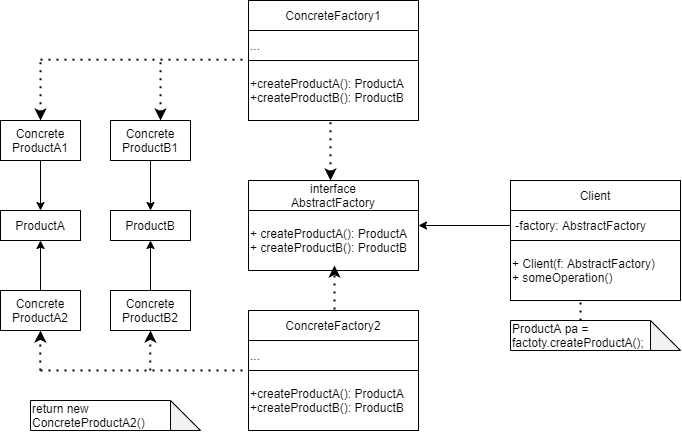

The diagram above was exported from draw.io. Its source (the exported page's mxGraphModel, read from the mxfile embedded in the PNG):
<mxGraphModel dx="825" dy="473" grid="1" gridSize="10" guides="1" tooltips="1" connect="1" arrows="1" fold="1" page="1" pageScale="1" pageWidth="827" pageHeight="1169" math="0" shadow="0">
  <root>
    <mxCell id="0" />
    <mxCell id="1" parent="0" />
    <mxCell id="7" value="interface&lt;br&gt;AbstractFactory" style="rounded=0;whiteSpace=wrap;html=1;" parent="1" vertex="1">
      <mxGeometry x="328" y="470" width="170" height="30" as="geometry" />
    </mxCell>
    <mxCell id="27" style="edgeStyle=orthogonalEdgeStyle;rounded=0;orthogonalLoop=1;jettySize=auto;html=1;exitX=1;exitY=0.25;exitDx=0;exitDy=0;entryX=0;entryY=0.5;entryDx=0;entryDy=0;startArrow=classic;startFill=1;endArrow=none;endFill=0;" edge="1" parent="1" source="9" target="19">
      <mxGeometry relative="1" as="geometry" />
    </mxCell>
    <mxCell id="9" value="+ createProductA(): ProductA&lt;br&gt;+ createProductB(): ProductB&amp;nbsp;" style="rounded=0;whiteSpace=wrap;html=1;align=left;" parent="1" vertex="1">
      <mxGeometry x="328" y="500" width="170" height="60" as="geometry" />
    </mxCell>
    <mxCell id="10" value="" style="endArrow=classic;dashed=1;html=1;dashPattern=1 3;strokeWidth=2;endFill=1;" parent="1" edge="1">
      <mxGeometry width="50" height="50" relative="1" as="geometry">
        <mxPoint x="414" y="615" as="sourcePoint" />
        <mxPoint x="414" y="555" as="targetPoint" />
      </mxGeometry>
    </mxCell>
    <mxCell id="11" value="ConcreteFactory2" style="rounded=0;whiteSpace=wrap;html=1;align=center;" parent="1" vertex="1">
      <mxGeometry x="328" y="600" width="170" height="30" as="geometry" />
    </mxCell>
    <mxCell id="12" value="..." style="rounded=0;whiteSpace=wrap;html=1;align=left;" parent="1" vertex="1">
      <mxGeometry x="328" y="630" width="170" height="30" as="geometry" />
    </mxCell>
    <mxCell id="13" value="+createProductA(): ProductA&lt;br&gt;+createProductB(): ProductB" style="rounded=0;whiteSpace=wrap;html=1;align=left;" parent="1" vertex="1">
      <mxGeometry x="328" y="350" width="170" height="60" as="geometry" />
    </mxCell>
    <mxCell id="14" value="ConcreteFactory1" style="rounded=0;whiteSpace=wrap;html=1;align=center;" vertex="1" parent="1">
      <mxGeometry x="328" y="290" width="170" height="30" as="geometry" />
    </mxCell>
    <mxCell id="15" value="..." style="rounded=0;whiteSpace=wrap;html=1;align=left;" vertex="1" parent="1">
      <mxGeometry x="328" y="320" width="170" height="30" as="geometry" />
    </mxCell>
    <mxCell id="16" value="+createProductA(): ProductA&lt;br&gt;+createProductB(): ProductB" style="rounded=0;whiteSpace=wrap;html=1;align=left;" vertex="1" parent="1">
      <mxGeometry x="328" y="660" width="170" height="60" as="geometry" />
    </mxCell>
    <mxCell id="17" value="" style="endArrow=none;dashed=1;html=1;dashPattern=1 3;strokeWidth=2;endFill=0;startArrow=classic;startFill=1;" edge="1" parent="1">
      <mxGeometry width="50" height="50" relative="1" as="geometry">
        <mxPoint x="410" y="470" as="sourcePoint" />
        <mxPoint x="410" y="410" as="targetPoint" />
      </mxGeometry>
    </mxCell>
    <mxCell id="18" value="Client" style="rounded=0;whiteSpace=wrap;html=1;" vertex="1" parent="1">
      <mxGeometry x="590" y="470" width="170" height="30" as="geometry" />
    </mxCell>
    <mxCell id="19" value="&amp;nbsp;-factory: AbstractFactory" style="rounded=0;whiteSpace=wrap;html=1;align=left;" vertex="1" parent="1">
      <mxGeometry x="590" y="500" width="170" height="30" as="geometry" />
    </mxCell>
    <mxCell id="23" value="+ Client(f: AbstractFactory)&lt;br&gt;+ someOperation()" style="rounded=0;whiteSpace=wrap;html=1;align=left;" vertex="1" parent="1">
      <mxGeometry x="590" y="530" width="170" height="60" as="geometry" />
    </mxCell>
    <mxCell id="28" value="ProductA pa = factoty.createProductA();" style="shape=note;whiteSpace=wrap;html=1;backgroundOutline=1;darkOpacity=0.05;align=left;" vertex="1" parent="1">
      <mxGeometry x="590" y="610" width="170" height="30" as="geometry" />
    </mxCell>
    <mxCell id="29" value="" style="endArrow=none;dashed=1;html=1;dashPattern=1 3;strokeWidth=2;" edge="1" parent="1">
      <mxGeometry width="50" height="50" relative="1" as="geometry">
        <mxPoint x="660" y="610" as="sourcePoint" />
        <mxPoint x="660" y="590" as="targetPoint" />
        <Array as="points">
          <mxPoint x="660" y="600" />
        </Array>
      </mxGeometry>
    </mxCell>
    <mxCell id="31" value="Concrete&lt;br&gt;ProductA1" style="rounded=0;whiteSpace=wrap;html=1;align=center;" vertex="1" parent="1">
      <mxGeometry x="80" y="410" width="80" height="40" as="geometry" />
    </mxCell>
    <mxCell id="32" value="Concrete&lt;br&gt;ProductB1" style="rounded=0;whiteSpace=wrap;html=1;align=center;" vertex="1" parent="1">
      <mxGeometry x="190" y="410" width="80" height="40" as="geometry" />
    </mxCell>
    <mxCell id="39" style="edgeStyle=orthogonalEdgeStyle;rounded=0;orthogonalLoop=1;jettySize=auto;html=1;exitX=0.5;exitY=0;exitDx=0;exitDy=0;entryX=0.5;entryY=1;entryDx=0;entryDy=0;startArrow=classic;startFill=1;endArrow=none;endFill=0;" edge="1" parent="1" source="33" target="31">
      <mxGeometry relative="1" as="geometry" />
    </mxCell>
    <mxCell id="42" style="edgeStyle=orthogonalEdgeStyle;rounded=0;orthogonalLoop=1;jettySize=auto;html=1;exitX=0.5;exitY=1;exitDx=0;exitDy=0;entryX=0.5;entryY=0;entryDx=0;entryDy=0;startArrow=classic;startFill=1;endArrow=none;endFill=0;" edge="1" parent="1" source="33" target="36">
      <mxGeometry relative="1" as="geometry" />
    </mxCell>
    <mxCell id="33" value="ProductA" style="rounded=0;whiteSpace=wrap;html=1;align=center;verticalAlign=middle;" vertex="1" parent="1">
      <mxGeometry x="80" y="500" width="80" height="30" as="geometry" />
    </mxCell>
    <mxCell id="40" style="edgeStyle=orthogonalEdgeStyle;rounded=0;orthogonalLoop=1;jettySize=auto;html=1;exitX=0.5;exitY=0;exitDx=0;exitDy=0;entryX=0.5;entryY=1;entryDx=0;entryDy=0;startArrow=classic;startFill=1;endArrow=none;endFill=0;" edge="1" parent="1" source="35" target="32">
      <mxGeometry relative="1" as="geometry" />
    </mxCell>
    <mxCell id="41" style="edgeStyle=orthogonalEdgeStyle;rounded=0;orthogonalLoop=1;jettySize=auto;html=1;exitX=0.5;exitY=1;exitDx=0;exitDy=0;entryX=0.5;entryY=0;entryDx=0;entryDy=0;startArrow=classic;startFill=1;endArrow=none;endFill=0;" edge="1" parent="1" source="35" target="37">
      <mxGeometry relative="1" as="geometry" />
    </mxCell>
    <mxCell id="35" value="ProductB&lt;br&gt;" style="rounded=0;whiteSpace=wrap;html=1;align=center;verticalAlign=middle;" vertex="1" parent="1">
      <mxGeometry x="190" y="500" width="80" height="30" as="geometry" />
    </mxCell>
    <mxCell id="36" value="Concrete&lt;br&gt;ProductA2" style="rounded=0;whiteSpace=wrap;html=1;align=center;" vertex="1" parent="1">
      <mxGeometry x="80" y="580" width="80" height="40" as="geometry" />
    </mxCell>
    <mxCell id="37" value="Concrete&lt;br&gt;ProductB2" style="rounded=0;whiteSpace=wrap;html=1;align=center;" vertex="1" parent="1">
      <mxGeometry x="190" y="580" width="80" height="40" as="geometry" />
    </mxCell>
    <mxCell id="43" value="" style="endArrow=none;dashed=1;html=1;dashPattern=1 3;strokeWidth=2;" edge="1" parent="1">
      <mxGeometry width="50" height="50" relative="1" as="geometry">
        <mxPoint x="120" y="660" as="sourcePoint" />
        <mxPoint x="328" y="660" as="targetPoint" />
      </mxGeometry>
    </mxCell>
    <mxCell id="44" value="" style="endArrow=classic;dashed=1;html=1;dashPattern=1 3;strokeWidth=2;entryX=0.5;entryY=1;entryDx=0;entryDy=0;endFill=1;" edge="1" parent="1" target="36">
      <mxGeometry width="50" height="50" relative="1" as="geometry">
        <mxPoint x="119.66" y="660" as="sourcePoint" />
        <mxPoint x="119.66" y="630" as="targetPoint" />
      </mxGeometry>
    </mxCell>
    <mxCell id="45" value="" style="endArrow=classic;dashed=1;html=1;dashPattern=1 3;strokeWidth=2;entryX=0.5;entryY=1;entryDx=0;entryDy=0;startArrow=none;startFill=0;endFill=1;" edge="1" parent="1">
      <mxGeometry width="50" height="50" relative="1" as="geometry">
        <mxPoint x="229.65999999999997" y="660" as="sourcePoint" />
        <mxPoint x="230" y="620.0000000000001" as="targetPoint" />
      </mxGeometry>
    </mxCell>
    <mxCell id="46" value="" style="endArrow=none;dashed=1;html=1;dashPattern=1 3;strokeWidth=2;" edge="1" parent="1">
      <mxGeometry width="50" height="50" relative="1" as="geometry">
        <mxPoint x="120" y="349.17" as="sourcePoint" />
        <mxPoint x="328" y="349.17" as="targetPoint" />
      </mxGeometry>
    </mxCell>
    <mxCell id="47" value="" style="endArrow=none;dashed=1;html=1;dashPattern=1 3;strokeWidth=2;exitX=0.5;exitY=0;exitDx=0;exitDy=0;startArrow=classic;startFill=1;" edge="1" parent="1" source="31">
      <mxGeometry width="50" height="50" relative="1" as="geometry">
        <mxPoint x="70" y="400" as="sourcePoint" />
        <mxPoint x="120" y="350" as="targetPoint" />
      </mxGeometry>
    </mxCell>
    <mxCell id="48" value="" style="endArrow=none;dashed=1;html=1;dashPattern=1 3;strokeWidth=2;exitX=0.5;exitY=0;exitDx=0;exitDy=0;startArrow=classic;startFill=1;" edge="1" parent="1">
      <mxGeometry width="50" height="50" relative="1" as="geometry">
        <mxPoint x="240" y="410" as="sourcePoint" />
        <mxPoint x="240" y="350" as="targetPoint" />
      </mxGeometry>
    </mxCell>
    <mxCell id="49" value="return new&amp;nbsp;&lt;br&gt;ConcreteProductA2()" style="shape=note;whiteSpace=wrap;html=1;backgroundOutline=1;darkOpacity=0.05;align=left;verticalAlign=middle;" vertex="1" parent="1">
      <mxGeometry x="110" y="690" width="170" height="30" as="geometry" />
    </mxCell>
  </root>
</mxGraphModel>